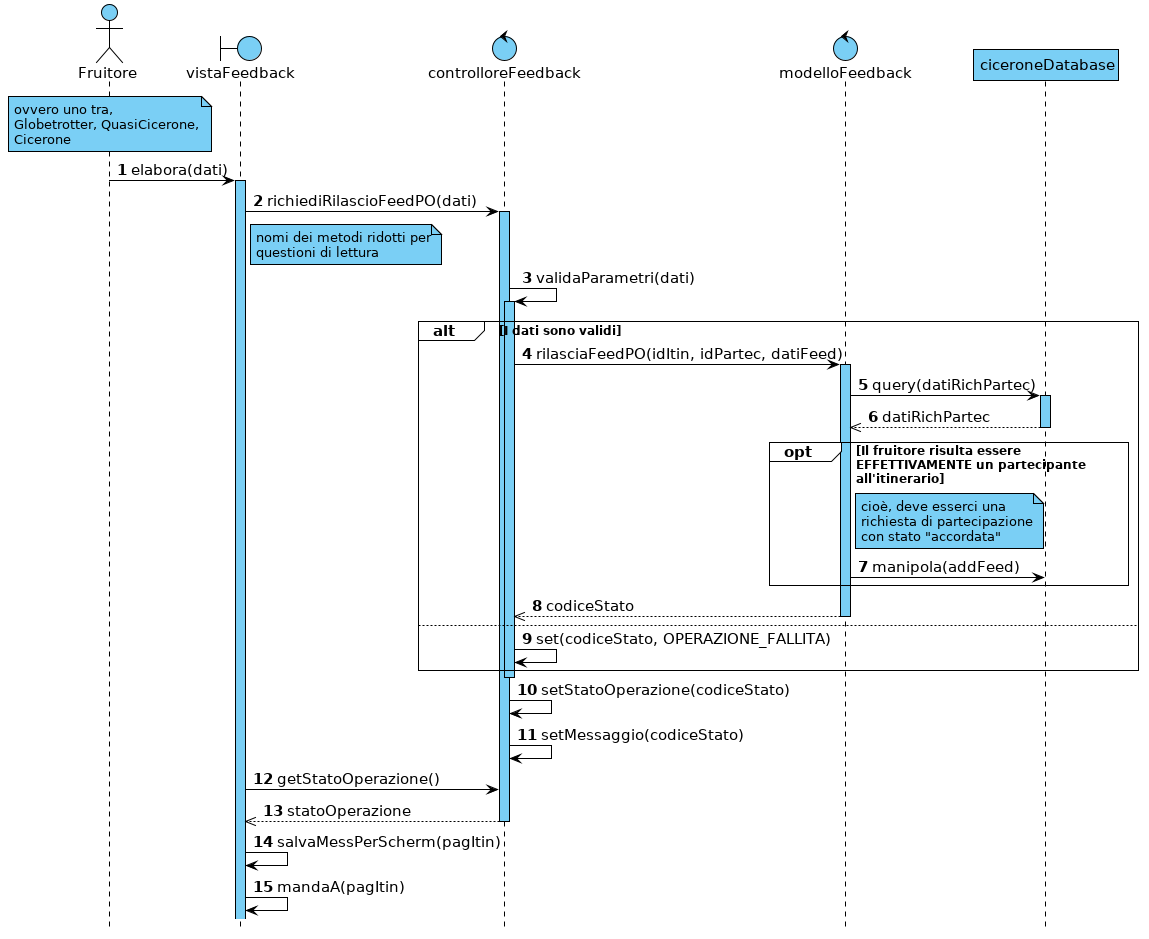

The diagram above was rendered by PlantUML. Its source (embedded in the PNG):
@startuml

hide footbox



skinparam backgroundColor white
skinparam shadowing false

skinparam {
    ArrowColor                         black
    ArrowFontSize                      15
    ArrowTextAlignment                 center
    SequenceActorBorderThickness       1
    SequenceGroupBorderThickness       1
    SequenceGroupBackgroundColor       white
    SequenceGroupFontSize              12
    SequenceGroupHeaderFontSize        15
    SequenceLifeLineBorderColor        black
    SequenceLifeLineBackgroundColor    #7acff5
    SequenceLifeLineBorderThickness    1
    SequenceParticipantBackgroundColor #7acff5
    SequenceParticipantBorderColor     black
    SequenceParticipantBorderThickness 1
    ParticipantFontSize                15
    BoundaryBackgroundColor            #7acff5
    BoundaryBorderColor                black
    BoundaryFontSize                   15
    ControlBackgroundColor             #7acff5
    ControlBorderColor                 black
    ControlFontSize                    15
    ActorFontSize                      15
    ActorBorderColor                   black
    ActorBackgroundColor               #7acff5
    NoteBackgroundColor                #7acff5
    NoteBorderColor                    black
}


autonumber

actor Fruitore
boundary vistaFeedback
control controlloreFeedback
control modelloFeedback
participant ciceroneDatabase

note over Fruitore : ovvero uno tra,\nGlobetrotter, QuasiCicerone,\nCicerone

Fruitore -> vistaFeedback : elabora(dati)

activate vistaFeedback
vistaFeedback -> controlloreFeedback : richiediRilascioFeedPO(dati)

note right of vistaFeedback : nomi dei metodi ridotti per\nquestioni di lettura

activate controlloreFeedback
controlloreFeedback -> controlloreFeedback : validaParametri(dati)
activate controlloreFeedback

alt I dati sono validi
    controlloreFeedback -> modelloFeedback : rilasciaFeedPO(idItin, idPartec, datiFeed)
    activate modelloFeedback

    modelloFeedback -> ciceroneDatabase : query(datiRichPartec)
    activate ciceroneDatabase
    modelloFeedback <<-- ciceroneDatabase : datiRichPartec
    deactivate ciceroneDatabase

    opt Il fruitore risulta essere\nEFFETTIVAMENTE un partecipante\nall'itinerario
        note right of modelloFeedback : cioè, deve esserci una\nrichiesta di partecipazione\ncon stato "accordata"
        modelloFeedback -> ciceroneDatabase : manipola(addFeed)
    end

    controlloreFeedback <<-- modelloFeedback : codiceStato
    deactivate modelloFeedback
else
    controlloreFeedback -> controlloreFeedback : set(codiceStato, OPERAZIONE_FALLITA)
end
deactivate controlloreFeedback

controlloreFeedback -> controlloreFeedback : setStatoOperazione(codiceStato)
controlloreFeedback -> controlloreFeedback : setMessaggio(codiceStato)

vistaFeedback -> controlloreFeedback : getStatoOperazione()
vistaFeedback <<-- controlloreFeedback : statoOperazione
deactivate controlloreFeedback

vistaFeedback -> vistaFeedback : salvaMessPerScherm(pagItin)
vistaFeedback -> vistaFeedback : mandaA(pagItin)

@enduml